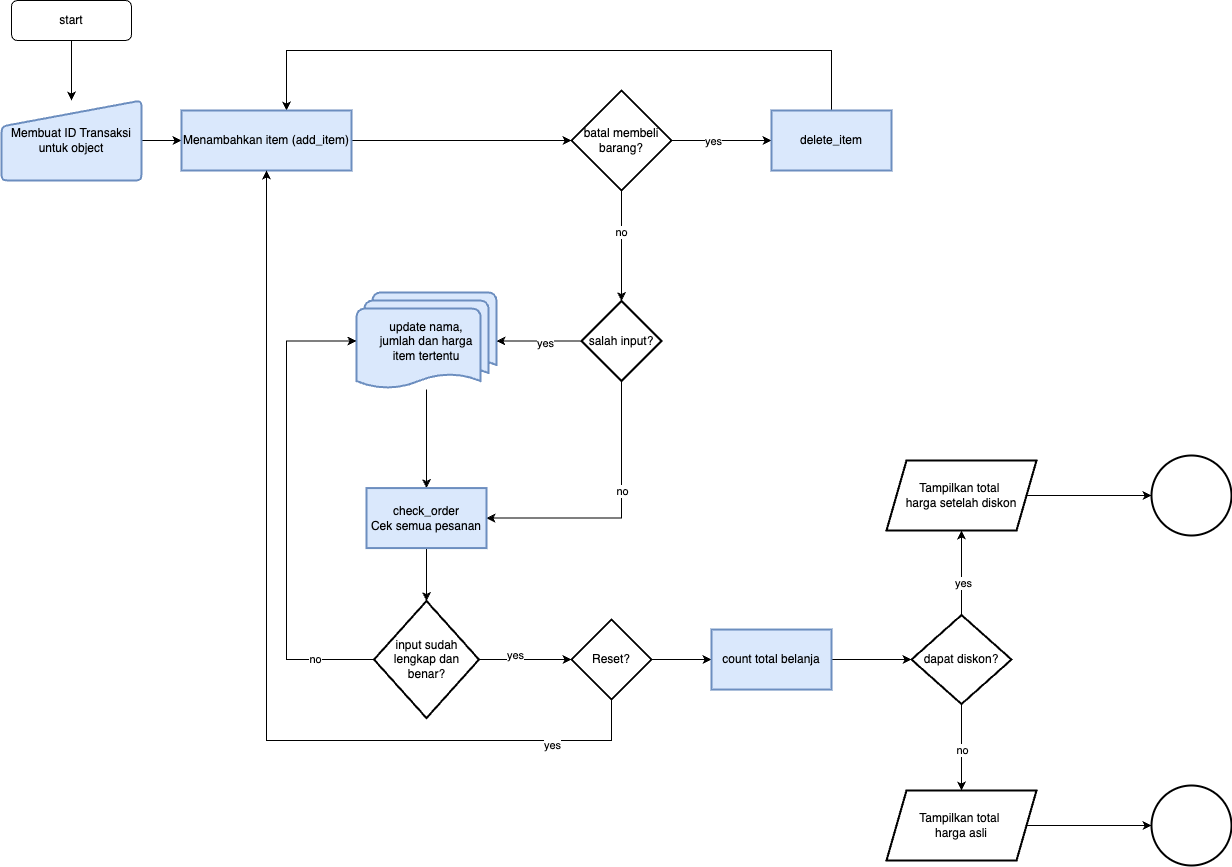

The diagram above was exported from draw.io. Its source (the exported page's mxGraphModel, read from the mxfile embedded in the PNG):
<mxGraphModel dx="2385" dy="1620" grid="1" gridSize="10" guides="1" tooltips="1" connect="1" arrows="1" fold="1" page="1" pageScale="1" pageWidth="827" pageHeight="1169" math="0" shadow="0">
  <root>
    <mxCell id="0" />
    <mxCell id="1" parent="0" />
    <mxCell id="2" style="edgeStyle=orthogonalEdgeStyle;rounded=0;orthogonalLoop=1;jettySize=auto;html=1;" edge="1" source="3" target="5" parent="1">
      <mxGeometry relative="1" as="geometry" />
    </mxCell>
    <mxCell id="3" value="start" style="rounded=1;whiteSpace=wrap;html=1;fontSize=12;glass=0;strokeWidth=1;shadow=0;" vertex="1" parent="1">
      <mxGeometry x="160" y="80" width="120" height="40" as="geometry" />
    </mxCell>
    <mxCell id="4" style="edgeStyle=orthogonalEdgeStyle;rounded=0;orthogonalLoop=1;jettySize=auto;html=1;" edge="1" source="5" target="14" parent="1">
      <mxGeometry relative="1" as="geometry" />
    </mxCell>
    <mxCell id="5" value="Membuat ID Transaksi untuk object" style="html=1;strokeWidth=2;shape=manualInput;whiteSpace=wrap;rounded=1;size=26;arcSize=11;fillColor=#dae8fc;strokeColor=#6c8ebf;" vertex="1" parent="1">
      <mxGeometry x="150" y="180" width="140" height="80" as="geometry" />
    </mxCell>
    <mxCell id="6" value="" style="edgeStyle=orthogonalEdgeStyle;rounded=0;orthogonalLoop=1;jettySize=auto;html=1;" edge="1" source="10" target="12" parent="1">
      <mxGeometry relative="1" as="geometry" />
    </mxCell>
    <mxCell id="7" value="yes" style="edgeLabel;html=1;align=center;verticalAlign=middle;resizable=0;points=[];" vertex="1" connectable="0" parent="6">
      <mxGeometry x="-0.36" y="2" relative="1" as="geometry">
        <mxPoint x="8" y="2" as="offset" />
      </mxGeometry>
    </mxCell>
    <mxCell id="8" value="" style="edgeStyle=orthogonalEdgeStyle;rounded=0;orthogonalLoop=1;jettySize=auto;html=1;" edge="1" source="10" target="20" parent="1">
      <mxGeometry relative="1" as="geometry" />
    </mxCell>
    <mxCell id="9" value="no" style="edgeLabel;html=1;align=center;verticalAlign=middle;resizable=0;points=[];" vertex="1" connectable="0" parent="8">
      <mxGeometry x="-0.2917" relative="1" as="geometry">
        <mxPoint x="-1" y="1" as="offset" />
      </mxGeometry>
    </mxCell>
    <mxCell id="10" value="batal membeli barang?" style="strokeWidth=2;html=1;shape=mxgraph.flowchart.decision;whiteSpace=wrap;" vertex="1" parent="1">
      <mxGeometry x="720" y="170" width="100" height="100" as="geometry" />
    </mxCell>
    <mxCell id="11" style="edgeStyle=orthogonalEdgeStyle;rounded=0;orthogonalLoop=1;jettySize=auto;html=1;entryX=0.5;entryY=0;entryDx=0;entryDy=0;" edge="1" source="12" parent="1">
      <mxGeometry relative="1" as="geometry">
        <mxPoint x="435" y="190" as="targetPoint" />
        <Array as="points">
          <mxPoint x="980" y="130" />
          <mxPoint x="435" y="130" />
        </Array>
      </mxGeometry>
    </mxCell>
    <mxCell id="12" value="delete_item" style="whiteSpace=wrap;html=1;strokeWidth=2;fillColor=#dae8fc;strokeColor=#6c8ebf;" vertex="1" parent="1">
      <mxGeometry x="920" y="190" width="120" height="60" as="geometry" />
    </mxCell>
    <mxCell id="13" style="edgeStyle=orthogonalEdgeStyle;rounded=0;orthogonalLoop=1;jettySize=auto;html=1;" edge="1" source="14" target="10" parent="1">
      <mxGeometry relative="1" as="geometry" />
    </mxCell>
    <mxCell id="14" value="Menambahkan item (add_item)" style="whiteSpace=wrap;html=1;strokeWidth=2;fillColor=#dae8fc;strokeColor=#6c8ebf;" vertex="1" parent="1">
      <mxGeometry x="330" y="190" width="170" height="60" as="geometry" />
    </mxCell>
    <mxCell id="15" style="edgeStyle=orthogonalEdgeStyle;rounded=0;orthogonalLoop=1;jettySize=auto;html=1;entryX=1;entryY=0.5;entryDx=0;entryDy=0;entryPerimeter=0;" edge="1" source="20" target="22" parent="1">
      <mxGeometry relative="1" as="geometry" />
    </mxCell>
    <mxCell id="16" value="t" style="edgeLabel;html=1;align=center;verticalAlign=middle;resizable=0;points=[];" vertex="1" connectable="0" parent="15">
      <mxGeometry x="-0.0666" y="1" relative="1" as="geometry">
        <mxPoint as="offset" />
      </mxGeometry>
    </mxCell>
    <mxCell id="17" value="yes&lt;br&gt;" style="edgeLabel;html=1;align=center;verticalAlign=middle;resizable=0;points=[];" vertex="1" connectable="0" parent="15">
      <mxGeometry x="-0.1333" y="1" relative="1" as="geometry">
        <mxPoint as="offset" />
      </mxGeometry>
    </mxCell>
    <mxCell id="18" style="edgeStyle=orthogonalEdgeStyle;rounded=0;orthogonalLoop=1;jettySize=auto;html=1;entryX=1;entryY=0.5;entryDx=0;entryDy=0;" edge="1" source="20" target="24" parent="1">
      <mxGeometry relative="1" as="geometry">
        <Array as="points">
          <mxPoint x="770" y="598" />
        </Array>
      </mxGeometry>
    </mxCell>
    <mxCell id="19" value="no" style="edgeLabel;html=1;align=center;verticalAlign=middle;resizable=0;points=[];" vertex="1" connectable="0" parent="18">
      <mxGeometry x="-0.2261" y="5" relative="1" as="geometry">
        <mxPoint x="-5" y="4" as="offset" />
      </mxGeometry>
    </mxCell>
    <mxCell id="20" value="salah input?" style="rhombus;whiteSpace=wrap;html=1;strokeWidth=2;" vertex="1" parent="1">
      <mxGeometry x="730" y="380.53" width="80" height="80" as="geometry" />
    </mxCell>
    <mxCell id="21" value="" style="edgeStyle=orthogonalEdgeStyle;rounded=0;orthogonalLoop=1;jettySize=auto;html=1;" edge="1" source="22" target="24" parent="1">
      <mxGeometry relative="1" as="geometry" />
    </mxCell>
    <mxCell id="22" value="update nama, &lt;br&gt;jumlah dan harga &lt;br&gt;item tertentu" style="strokeWidth=2;html=1;shape=mxgraph.flowchart.multi-document;whiteSpace=wrap;fillColor=#dae8fc;strokeColor=#6c8ebf;" vertex="1" parent="1">
      <mxGeometry x="505" y="372" width="140" height="97.05" as="geometry" />
    </mxCell>
    <mxCell id="23" value="" style="edgeStyle=orthogonalEdgeStyle;rounded=0;orthogonalLoop=1;jettySize=auto;html=1;" edge="1" source="24" target="29" parent="1">
      <mxGeometry relative="1" as="geometry" />
    </mxCell>
    <mxCell id="24" value="check_order&lt;br&gt;Cek semua pesanan" style="whiteSpace=wrap;html=1;fillColor=#dae8fc;strokeColor=#6c8ebf;strokeWidth=2;" vertex="1" parent="1">
      <mxGeometry x="515" y="567.5749999999999" width="120" height="60" as="geometry" />
    </mxCell>
    <mxCell id="25" style="edgeStyle=orthogonalEdgeStyle;rounded=0;orthogonalLoop=1;jettySize=auto;html=1;entryX=0;entryY=0.5;entryDx=0;entryDy=0;entryPerimeter=0;" edge="1" source="29" target="22" parent="1">
      <mxGeometry relative="1" as="geometry">
        <Array as="points">
          <mxPoint x="435" y="738.53" />
          <mxPoint x="435" y="420.53" />
        </Array>
      </mxGeometry>
    </mxCell>
    <mxCell id="26" value="no" style="edgeLabel;html=1;align=center;verticalAlign=middle;resizable=0;points=[];" vertex="1" connectable="0" parent="25">
      <mxGeometry x="-0.7438" y="-1" relative="1" as="geometry">
        <mxPoint as="offset" />
      </mxGeometry>
    </mxCell>
    <mxCell id="27" value="" style="edgeStyle=orthogonalEdgeStyle;rounded=0;orthogonalLoop=1;jettySize=auto;html=1;" edge="1" source="29" target="33" parent="1">
      <mxGeometry relative="1" as="geometry" />
    </mxCell>
    <mxCell id="28" value="yes" style="edgeLabel;html=1;align=center;verticalAlign=middle;resizable=0;points=[];" vertex="1" connectable="0" parent="27">
      <mxGeometry x="-0.2642" y="5" relative="1" as="geometry">
        <mxPoint as="offset" />
      </mxGeometry>
    </mxCell>
    <mxCell id="29" value="input sudah lengkap dan benar?" style="rhombus;whiteSpace=wrap;html=1;strokeWidth=2;" vertex="1" parent="1">
      <mxGeometry x="522.5" y="680.53" width="105" height="117.04" as="geometry" />
    </mxCell>
    <mxCell id="30" style="edgeStyle=orthogonalEdgeStyle;rounded=0;orthogonalLoop=1;jettySize=auto;html=1;entryX=0.5;entryY=1;entryDx=0;entryDy=0;" edge="1" source="33" target="14" parent="1">
      <mxGeometry relative="1" as="geometry">
        <Array as="points">
          <mxPoint x="760" y="820" />
          <mxPoint x="415" y="820" />
        </Array>
      </mxGeometry>
    </mxCell>
    <mxCell id="31" value="yes" style="edgeLabel;html=1;align=center;verticalAlign=middle;resizable=0;points=[];" vertex="1" connectable="0" parent="30">
      <mxGeometry x="-0.7846" y="4" relative="1" as="geometry">
        <mxPoint x="1" as="offset" />
      </mxGeometry>
    </mxCell>
    <mxCell id="32" value="" style="edgeStyle=orthogonalEdgeStyle;rounded=0;orthogonalLoop=1;jettySize=auto;html=1;" edge="1" source="33" target="35" parent="1">
      <mxGeometry relative="1" as="geometry" />
    </mxCell>
    <mxCell id="33" value="Reset?" style="rhombus;whiteSpace=wrap;html=1;strokeWidth=2;" vertex="1" parent="1">
      <mxGeometry x="720" y="699.05" width="80" height="80" as="geometry" />
    </mxCell>
    <mxCell id="34" value="" style="edgeStyle=orthogonalEdgeStyle;rounded=0;orthogonalLoop=1;jettySize=auto;html=1;" edge="1" source="35" target="40" parent="1">
      <mxGeometry relative="1" as="geometry" />
    </mxCell>
    <mxCell id="35" value="count total belanja" style="whiteSpace=wrap;html=1;strokeWidth=2;fillColor=#dae8fc;strokeColor=#6c8ebf;" vertex="1" parent="1">
      <mxGeometry x="860" y="709.05" width="120" height="60" as="geometry" />
    </mxCell>
    <mxCell id="36" value="" style="edgeStyle=orthogonalEdgeStyle;rounded=0;orthogonalLoop=1;jettySize=auto;html=1;" edge="1" source="40" target="42" parent="1">
      <mxGeometry relative="1" as="geometry" />
    </mxCell>
    <mxCell id="37" value="yes" style="edgeLabel;html=1;align=center;verticalAlign=middle;resizable=0;points=[];" vertex="1" connectable="0" parent="36">
      <mxGeometry x="-0.2472" y="-1" relative="1" as="geometry">
        <mxPoint as="offset" />
      </mxGeometry>
    </mxCell>
    <mxCell id="38" style="edgeStyle=orthogonalEdgeStyle;rounded=0;orthogonalLoop=1;jettySize=auto;html=1;entryX=0.5;entryY=0;entryDx=0;entryDy=0;" edge="1" source="40" target="44" parent="1">
      <mxGeometry relative="1" as="geometry" />
    </mxCell>
    <mxCell id="39" value="no" style="edgeLabel;html=1;align=center;verticalAlign=middle;resizable=0;points=[];" vertex="1" connectable="0" parent="38">
      <mxGeometry x="0.069" relative="1" as="geometry">
        <mxPoint as="offset" />
      </mxGeometry>
    </mxCell>
    <mxCell id="40" value="dapat diskon?" style="rhombus;whiteSpace=wrap;html=1;strokeWidth=2;" vertex="1" parent="1">
      <mxGeometry x="1060" y="694.52" width="100" height="89.05" as="geometry" />
    </mxCell>
    <mxCell id="41" value="" style="edgeStyle=orthogonalEdgeStyle;rounded=0;orthogonalLoop=1;jettySize=auto;html=1;" edge="1" source="42" target="45" parent="1">
      <mxGeometry relative="1" as="geometry" />
    </mxCell>
    <mxCell id="42" value="Tampilkan total&amp;nbsp;&lt;br&gt;harga setelah diskon" style="shape=parallelogram;perimeter=parallelogramPerimeter;whiteSpace=wrap;html=1;fixedSize=1;strokeWidth=2;" vertex="1" parent="1">
      <mxGeometry x="1035" y="540" width="150" height="70" as="geometry" />
    </mxCell>
    <mxCell id="43" value="" style="edgeStyle=orthogonalEdgeStyle;rounded=0;orthogonalLoop=1;jettySize=auto;html=1;" edge="1" source="44" target="46" parent="1">
      <mxGeometry relative="1" as="geometry" />
    </mxCell>
    <mxCell id="44" value="Tampilkan total&amp;nbsp;&lt;br&gt;harga asli" style="shape=parallelogram;perimeter=parallelogramPerimeter;whiteSpace=wrap;html=1;fixedSize=1;strokeWidth=2;" vertex="1" parent="1">
      <mxGeometry x="1035" y="870" width="150" height="70" as="geometry" />
    </mxCell>
    <mxCell id="45" value="" style="ellipse;whiteSpace=wrap;html=1;strokeWidth=2;" vertex="1" parent="1">
      <mxGeometry x="1300" y="535" width="80" height="80" as="geometry" />
    </mxCell>
    <mxCell id="46" value="" style="ellipse;whiteSpace=wrap;html=1;strokeWidth=2;" vertex="1" parent="1">
      <mxGeometry x="1300" y="865" width="80" height="80" as="geometry" />
    </mxCell>
  </root>
</mxGraphModel>